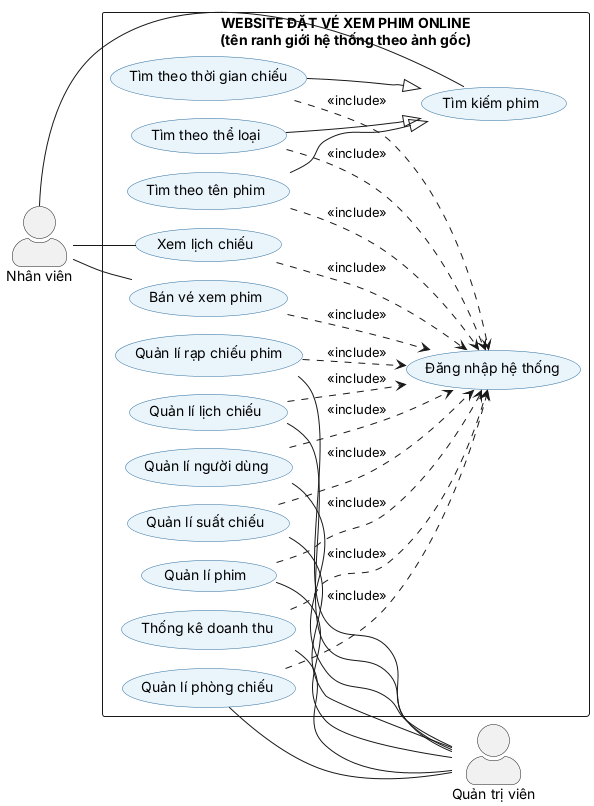

The diagram above was rendered by PlantUML. Its source (embedded in the PNG):
@startuml use_case_diagram_redrawn
!pragma layout smetana
' Render: java -jar plantuml.jar -Playout=smetana use_case_diagram.puml
' Bản vẽ lại từ ảnh Use Case Diagram gốc (SRS mục B.I; Đặc tả mục IV).
' Giữ nguyên actor, use case và quan hệ như ảnh gốc; chỉ bổ sung dấu tiếng Việt cho tên.
left to right direction
skinparam packageStyle rectangle
skinparam actorStyle awesome
skinparam usecase {
  BackgroundColor #EAF4FB
  BorderColor #2F6F9F
}

actor "Nhân viên" as NV
actor "Quản trị viên" as QTV

rectangle "WEBSITE ĐẶT VÉ XEM PHIM ONLINE\n(tên ranh giới hệ thống theo ảnh gốc)" {
  usecase "Tìm kiếm phim" as UC_TK
  usecase "Tìm theo tên phim" as UC_TK1
  usecase "Tìm theo thời gian chiếu" as UC_TK2
  usecase "Tìm theo thể loại" as UC_TK3
  usecase "Xem lịch chiếu" as UC_LC
  usecase "Bán vé xem phim" as UC_BV
  usecase "Đăng nhập hệ thống" as UC_DN
  usecase "Thống kê doanh thu" as UC_TKDT
  usecase "Quản lí phim" as UC_QLP
  usecase "Quản lí rạp chiếu phim" as UC_QLR
  usecase "Quản lí phòng chiếu" as UC_QLPC
  usecase "Quản lí lịch chiếu" as UC_QLLC
  usecase "Quản lí người dùng" as UC_QLND
  usecase "Quản lí suất chiếu" as UC_QLSC
}

NV -- UC_TK
NV -- UC_LC
NV -- UC_BV

UC_TK1 --|> UC_TK
UC_TK2 --|> UC_TK
UC_TK3 --|> UC_TK

UC_TK1 ..> UC_DN : <<include>>
UC_TK2 ..> UC_DN : <<include>>
UC_TK3 ..> UC_DN : <<include>>
UC_LC ..> UC_DN : <<include>>
UC_BV ..> UC_DN : <<include>>

UC_TKDT -- QTV
UC_QLP -- QTV
UC_QLR -- QTV
UC_QLPC -- QTV
UC_QLLC -- QTV
UC_QLND -- QTV
UC_QLSC -- QTV

UC_TKDT ..> UC_DN : <<include>>
UC_QLP ..> UC_DN : <<include>>
UC_QLR ..> UC_DN : <<include>>
UC_QLPC ..> UC_DN : <<include>>
UC_QLLC ..> UC_DN : <<include>>
UC_QLND ..> UC_DN : <<include>>
UC_QLSC ..> UC_DN : <<include>>
@enduml